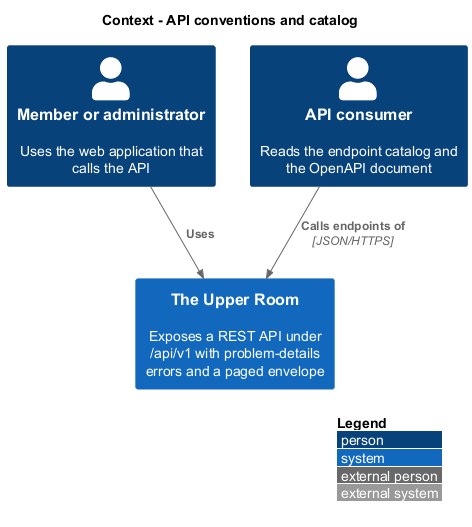

The diagram above was rendered by PlantUML. Its source (embedded in the PNG):
@startuml
!include <C4/C4_Context>
LAYOUT_WITH_LEGEND()
title Context - API conventions and catalog
Person(member, "Member or administrator", "Uses the web application that calls the API")
Person(integrator, "API consumer", "Reads the endpoint catalog and the OpenAPI document")
System(room, "The Upper Room", "Exposes a REST API under /api/v1 with problem-details errors and a paged envelope")
Rel(member, room, "Uses")
Rel(integrator, room, "Calls endpoints of", "JSON/HTTPS")
@enduml